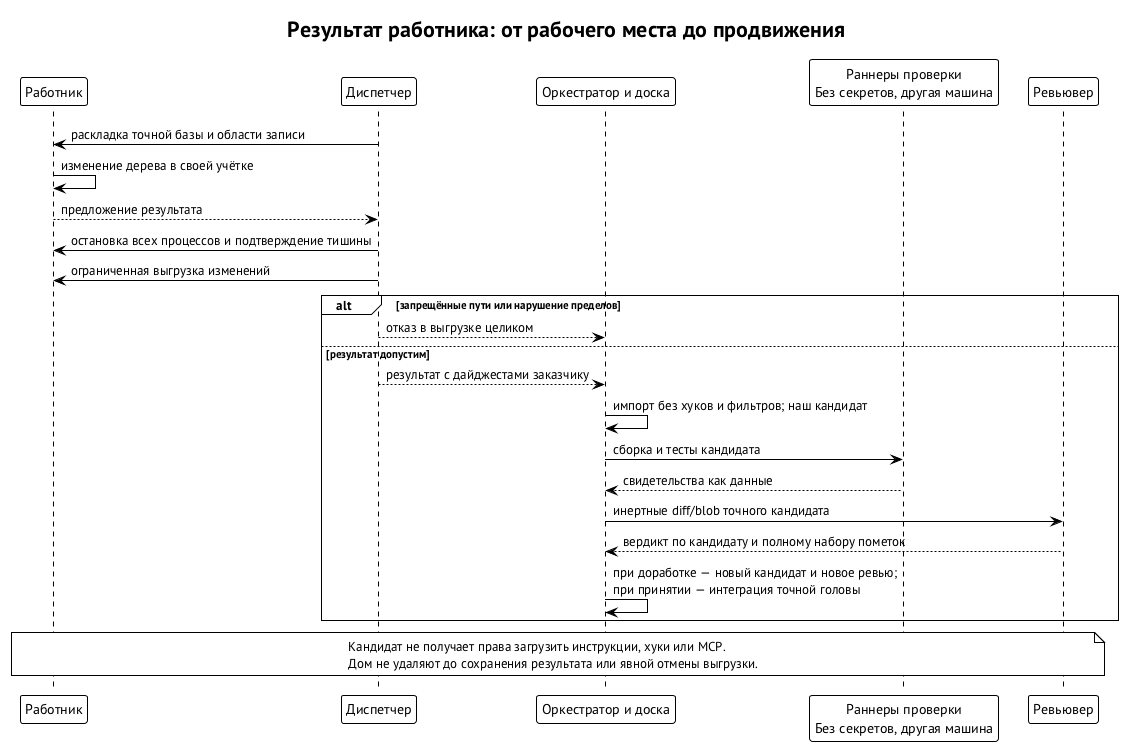

The diagram above was rendered by PlantUML. Its source (embedded in the PNG):
@startuml worker-code-path
!theme plain
skinparam defaultFontName "PT Sans"
skinparam shadowing false
title Результат работника: от рабочего места до продвижения
participant "Работник" as W
participant "Диспетчер" as D
participant "Оркестратор и доска" as B
participant "Раннеры проверки\nБез секретов, другая машина" as V
participant "Ревьювер" as R
D -> W : раскладка точной базы и области записи
W -> W : изменение дерева в своей учётке
W --> D : предложение результата
D -> W : остановка всех процессов и подтверждение тишины
D -> W : ограниченная выгрузка изменений
alt запрещённые пути или нарушение пределов
  D --> B : отказ в выгрузке целиком
else результат допустим
  D --> B : результат с дайджестами заказчику
  B -> B : импорт без хуков и фильтров; наш кандидат
  B -> V : сборка и тесты кандидата
  V --> B : свидетельства как данные
  B -> R : инертные diff/blob точного кандидата
  R --> B : вердикт по кандидату и полному набору пометок
  B -> B : при доработке — новый кандидат и новое ревью;\nпри принятии — интеграция точной головы
end
note over W, R
  Кандидат не получает права загрузить инструкции, хуки или MCP.
  Дом не удаляют до сохранения результата или явной отмены выгрузки.
end note
@enduml